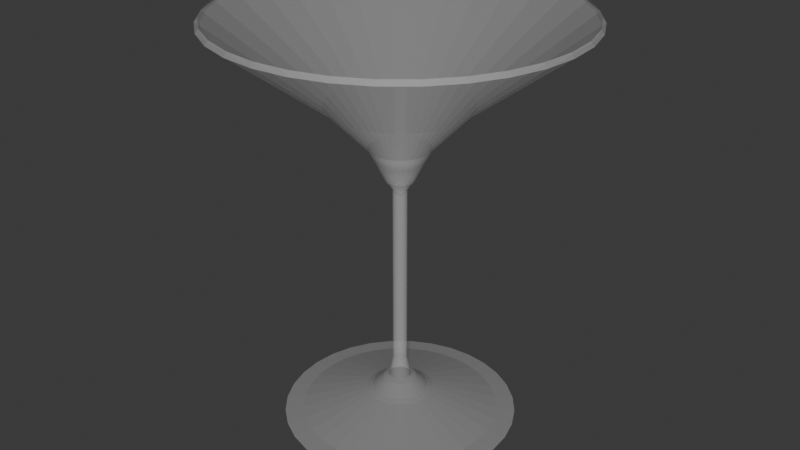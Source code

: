 # Source: martini_glas.blend  (saved by Blender 4.3.34; exported with 4.5.12 LTS)
import bpy
from mathutils import Matrix  # noqa: F401  (used for matrix-valued properties, if any)

bpy.ops.wm.read_factory_settings(use_empty=True)
scene = bpy.context.scene
scene.name = 'Scene'

# ---- materials (node trees are filled in below, after node groups)
mat_material_001 = bpy.data.materials.new('Material.001')

# ---- material node trees
mat_material_001.use_nodes = True; mat_material_001.node_tree.nodes.clear()
_N = mat_material_001.node_tree.nodes; _L = mat_material_001.node_tree.links
n0 = _N.new('ShaderNodeBsdfPrincipled'); n0.name = 'Principled BSDF'; n0.location = (10, 300)
n0.inputs[2].default_value = 0.0
n0.inputs[4].default_value = 0.2417
n1 = _N.new('ShaderNodeOutputMaterial'); n1.name = 'Material Output'; n1.location = (300, 300)
_L.new(n0.outputs[0], n1.inputs[0])
n1.is_active_output = True

# ---- world
world_world = bpy.data.worlds.new('World'); scene.world = world_world
world_world.use_nodes = True; world_world.node_tree.nodes.clear()
_N = world_world.node_tree.nodes; _L = world_world.node_tree.links
n0 = _N.new('ShaderNodeOutputWorld'); n0.name = 'World Output'; n0.location = (300, 300)
n1 = _N.new('ShaderNodeBackground'); n1.name = 'Background'; n1.location = (10, 300)
n1.inputs[0].default_value = (0.05088, 0.05088, 0.05088, 1.0)
_L.new(n1.outputs[0], n0.inputs[0])
n0.is_active_output = True
world_world.color = (0.05088, 0.05088, 0.05088)
world_world.sun_shadow_jitter_overblur = 0.0

# ---- meshes
me_circle = bpy.data.meshes.new('Circle')
me_circle.from_pydata([(-0.0007788, 0.003915, 0.01374), (-9.507e-10, 0.003992, 0.01374), (-0.001528, 0.003688, 0.01374), (-0.002218, 0.003319, 0.01374), (-0.002823, 0.002823, 0.01374), (-0.003319, 0.002218, 0.01374), (-0.003688, 0.001528, 0.01374), (-0.003915, 0.0007788, 0.01374), (-0.003992, -9.492e-10, 0.01374), (-0.003915, -0.0007788, 0.01374), (-0.003688, -0.001528, 0.01374), (-0.003319, -0.002218, 0.01374), (-0.002823, -0.002823, 0.01374), (-0.002218, -0.003319, 0.01374), (-0.001528, -0.003688, 0.01374), (-0.0007788, -0.003915, 0.01374), (9.477e-10, -0.003992, 0.01374), (0.0007788, -0.003915, 0.01374), (0.001528, -0.003688, 0.01374), (0.002218, -0.003319, 0.01374), (0.002823, -0.002823, 0.01374), (0.003319, -0.002218, 0.01374), (0.003688, -0.001528, 0.01374), (0.003915, -0.0007788, 0.01374), (0.003992, 9.492e-10, 0.01374), (0.003915, 0.0007788, 0.01374), (0.003688, 0.001528, 0.01374), (0.003319, 0.002218, 0.01374), (0.002823, 0.002823, 0.01374), (0.002218, 0.003319, 0.01374), (0.001528, 0.003688, 0.01374), (0.0007788, 0.003915, 0.01374), (-0.008305, 0.04175, 0.0), (1.397e-10, 0.04257, 0.0), (-0.01629, 0.03933, 0.0), (-0.02365, 0.0354, 0.0), (-0.0301, 0.0301, 0.0), (-0.0354, 0.02365, 0.0), (-0.03933, 0.01629, 0.0), (-0.04175, 0.008305, 0.0), (-0.04257, 2.962e-10, 0.0), (-0.04175, -0.008305, 0.0), (-0.03933, -0.01629, 0.0), (-0.0354, -0.02365, 0.0), (-0.0301, -0.0301, 0.0), (-0.02365, -0.0354, 0.0), (-0.01629, -0.03933, 0.0), (-0.008305, -0.04175, 0.0), (1.397e-10, -0.04257, 0.0), (0.008305, -0.04175, 0.0), (0.01629, -0.03933, 0.0), (0.02365, -0.0354, 0.0), (0.0301, -0.0301, 0.0), (0.0354, -0.02365, 0.0), (0.03933, -0.01629, 0.0), (0.04175, -0.008305, 0.0), (0.04257, 2.962e-10, 0.0), (0.04175, 0.008305, 0.0), (0.03933, 0.01629, 0.0), (0.0354, 0.02365, 0.0), (0.0301, 0.0301, 0.0), (0.02365, 0.0354, 0.0), (0.01629, 0.03933, 0.0), (0.008305, 0.04175, 0.0), (-0.006979, 0.03509, 0.0009015), (0.0, 0.03577, 0.0009015), (-0.01369, 0.03305, 0.0009015), (-0.01987, 0.02974, 0.0009015), (-0.0253, 0.0253, 0.0009015), (-0.02974, 0.01987, 0.0009015), (-0.03305, 0.01369, 0.0009015), (-0.03509, 0.006979, 0.0009015), (-0.03577, 0.0, 0.0009015), (-0.03509, -0.006979, 0.0009015), (-0.03305, -0.01369, 0.0009015), (-0.02974, -0.01987, 0.0009015), (-0.0253, -0.0253, 0.0009015), (-0.01987, -0.02974, 0.0009015), (-0.01369, -0.03305, 0.0009015), (-0.006979, -0.03509, 0.0009015), (0.0, -0.03577, 0.0009015), (0.006979, -0.03509, 0.0009015), (0.01369, -0.03305, 0.0009015), (0.01987, -0.02974, 0.0009015), (0.0253, -0.0253, 0.0009015), (0.02974, -0.01987, 0.0009015), (0.03305, -0.01369, 0.0009015), (0.03509, -0.006979, 0.0009015), (0.03577, 0.0, 0.0009015), (0.03509, 0.006979, 0.0009015), (0.03305, 0.01369, 0.0009015), (0.02974, 0.01987, 0.0009015), (0.0253, 0.0253, 0.0009015), (0.01987, 0.02974, 0.0009015), (0.01369, 0.03305, 0.0009015), (0.006979, 0.03509, 0.0009015), (-0.002372, 0.01192, 0.008195), (0.0, 0.01216, 0.008195), (-0.004653, 0.01123, 0.008195), (-0.006754, 0.01011, 0.008195), (-0.008597, 0.008597, 0.008195), (-0.01011, 0.006754, 0.008195), (-0.01123, 0.004653, 0.008195), (-0.01192, 0.002372, 0.008195), (-0.01216, 0.0, 0.008195), (-0.01192, -0.002372, 0.008195), (-0.01123, -0.004653, 0.008195), (-0.01011, -0.006754, 0.008195), (-0.008597, -0.008597, 0.008195), (-0.006754, -0.01011, 0.008195), (-0.004653, -0.01123, 0.008195), (-0.002372, -0.01192, 0.008195), (0.0, -0.01216, 0.008195), (0.002372, -0.01192, 0.008195), (0.004653, -0.01123, 0.008195), (0.006754, -0.01011, 0.008195), (0.008597, -0.008597, 0.008195), (0.01011, -0.006754, 0.008195), (0.01123, -0.004653, 0.008195), (0.01192, -0.002372, 0.008195), (0.01216, 0.0, 0.008195), (0.01192, 0.002372, 0.008195), (0.01123, 0.004653, 0.008195), (0.01011, 0.006754, 0.008195), (0.008597, 0.008597, 0.008195), (0.006754, 0.01011, 0.008195), (0.004653, 0.01123, 0.008195), (0.002372, 0.01192, 0.008195), (-0.001948, 0.009791, 0.009288), (-1.954e-10, 0.009983, 0.009288), (-0.00382, 0.009223, 0.009288), (-0.005546, 0.0083, 0.009288), (-0.007059, 0.007059, 0.009288), (-0.0083, 0.005546, 0.009288), (-0.009223, 0.00382, 0.009288), (-0.009791, 0.001948, 0.009288), (-0.009983, -1.954e-10, 0.009288), (-0.009791, -0.001948, 0.009288), (-0.009223, -0.00382, 0.009288), (-0.0083, -0.005546, 0.009288), (-0.007059, -0.007059, 0.009288), (-0.005546, -0.0083, 0.009288), (-0.00382, -0.009223, 0.009288), (-0.001948, -0.009791, 0.009288), (1.954e-10, -0.009983, 0.009288), (0.001948, -0.009791, 0.009288), (0.00382, -0.009223, 0.009288), (0.005546, -0.0083, 0.009288), (0.007059, -0.007059, 0.009288), (0.0083, -0.005546, 0.009288), (0.009223, -0.00382, 0.009288), (0.009791, -0.001948, 0.009288), (0.009983, 1.954e-10, 0.009288), (0.009791, 0.001948, 0.009288), (0.009223, 0.00382, 0.009288), (0.0083, 0.005546, 0.009288), (0.007059, 0.007059, 0.009288), (0.005546, 0.0083, 0.009288), (0.00382, 0.009223, 0.009288), (0.001948, 0.009791, 0.009288), (-0.00157, 0.007891, 0.01109), (-4.709e-10, 0.008046, 0.01109), (-0.003079, 0.007434, 0.01109), (-0.00447, 0.00669, 0.01109), (-0.005689, 0.005689, 0.01109), (-0.00669, 0.00447, 0.01109), (-0.007434, 0.003079, 0.01109), (-0.007891, 0.00157, 0.01109), (-0.008046, -4.709e-10, 0.01109), (-0.007891, -0.00157, 0.01109), (-0.007434, -0.003079, 0.01109), (-0.00669, -0.00447, 0.01109), (-0.005689, -0.005689, 0.01109), (-0.00447, -0.00669, 0.01109), (-0.003079, -0.007434, 0.01109), (-0.00157, -0.007891, 0.01109), (4.709e-10, -0.008046, 0.01109), (0.00157, -0.007891, 0.01109), (0.003079, -0.007434, 0.01109), (0.00447, -0.00669, 0.01109), (0.005689, -0.005689, 0.01109), (0.00669, -0.00447, 0.01109), (0.007434, -0.003079, 0.01109), (0.007891, -0.00157, 0.01109), (0.008046, 4.709e-10, 0.01109), (0.007891, 0.00157, 0.01109), (0.007434, 0.003079, 0.01109), (0.00669, 0.00447, 0.01109), (0.005689, 0.005689, 0.01109), (0.00447, 0.00669, 0.01109), (0.003079, 0.007434, 0.01109), (0.00157, 0.007891, 0.01109), (-0.001165, 0.005857, 0.01291), (-8.902e-10, 0.005972, 0.01291), (-0.002285, 0.005517, 0.01291), (-0.003318, 0.004965, 0.01291), (-0.004223, 0.004223, 0.01291), (-0.004965, 0.003318, 0.01291), (-0.005517, 0.002285, 0.01291), (-0.005857, 0.001165, 0.01291), (-0.005972, -8.902e-10, 0.01291), (-0.005857, -0.001165, 0.01291), (-0.005517, -0.002285, 0.01291), (-0.004965, -0.003318, 0.01291), (-0.004223, -0.004223, 0.01291), (-0.003318, -0.004965, 0.01291), (-0.002285, -0.005517, 0.01291), (-0.001165, -0.005857, 0.01291), (8.902e-10, -0.005972, 0.01291), (0.001165, -0.005857, 0.01291), (0.002285, -0.005517, 0.01291), (0.003318, -0.004965, 0.01291), (0.004223, -0.004223, 0.01291), (0.004965, -0.003318, 0.01291), (0.005517, -0.002285, 0.01291), (0.005857, -0.001165, 0.01291), (0.005972, 8.902e-10, 0.01291), (0.005857, 0.001165, 0.01291), (0.005517, 0.002285, 0.01291), (0.004965, 0.003318, 0.01291), (0.004223, 0.004223, 0.01291), (0.003318, 0.004965, 0.01291), (0.002285, 0.005517, 0.01291), (0.001165, 0.005857, 0.01291), (-0.0004998, 0.002513, 0.02103), (-6.508e-10, 0.002562, 0.02103), (-0.0009805, 0.002367, 0.02103), (-0.001423, 0.00213, 0.02103), (-0.001812, 0.001812, 0.02103), (-0.00213, 0.001423, 0.02103), (-0.002367, 0.0009805, 0.02103), (-0.002513, 0.0004998, 0.02103), (-0.002562, -6.092e-10, 0.02103), (-0.002513, -0.0004998, 0.02103), (-0.002367, -0.0009805, 0.02103), (-0.00213, -0.001423, 0.02103), (-0.001812, -0.001812, 0.02103), (-0.001423, -0.00213, 0.02103), (-0.0009805, -0.002367, 0.02103), (-0.0004998, -0.002513, 0.02103), (5.677e-10, -0.002562, 0.02103), (0.0004998, -0.002513, 0.02103), (0.0009805, -0.002367, 0.02103), (0.001423, -0.00213, 0.02103), (0.001812, -0.001812, 0.02103), (0.00213, -0.001423, 0.02103), (0.002367, -0.0009805, 0.02103), (0.002513, -0.0004998, 0.02103), (0.002562, 6.092e-10, 0.02103), (0.002513, 0.0004998, 0.02103), (0.002367, 0.0009805, 0.02103), (0.00213, 0.001423, 0.02103), (0.001812, 0.001812, 0.02103), (0.001423, 0.00213, 0.02103), (0.0009805, 0.002367, 0.02103), (0.0004998, 0.002513, 0.02103), (-0.0004998, 0.002513, 0.0505), (-1.236e-09, 0.002562, 0.0505), (-0.0009805, 0.002367, 0.0505), (-0.001423, 0.00213, 0.0505), (-0.001812, 0.001812, 0.0505), (-0.00213, 0.001423, 0.0505), (-0.002367, 0.0009805, 0.0505), (-0.002513, 0.0004998, 0.0505), (-0.002562, -6.092e-10, 0.0505), (-0.002513, -0.0004998, 0.0505), (-0.002367, -0.0009805, 0.0505), (-0.00213, -0.001423, 0.0505), (-0.001812, -0.001812, 0.0505), (-0.001423, -0.00213, 0.0505), (-0.0009805, -0.002367, 0.0505), (-0.0004998, -0.002513, 0.0505), (-1.755e-11, -0.002562, 0.0505), (0.0004998, -0.002513, 0.0505), (0.0009805, -0.002367, 0.0505), (0.001423, -0.00213, 0.0505), (0.001812, -0.001812, 0.0505), (0.00213, -0.001423, 0.0505), (0.002367, -0.0009805, 0.0505), (0.002513, -0.0004998, 0.0505), (0.002562, 6.092e-10, 0.0505), (0.002513, 0.0004998, 0.0505), (0.002367, 0.0009805, 0.0505), (0.00213, 0.001423, 0.0505), (0.001812, 0.001812, 0.0505), (0.001423, 0.00213, 0.0505), (0.0009805, 0.002367, 0.0505), (0.0004998, 0.002513, 0.0505), (-0.0004998, 0.002513, 0.06925), (-4.661e-09, 0.002562, 0.06925), (-0.0009805, 0.002367, 0.06925), (-0.001423, 0.00213, 0.06925), (-0.001812, 0.001812, 0.06925), (-0.00213, 0.001423, 0.06925), (-0.002367, 0.0009805, 0.06925), (-0.002513, 0.0004998, 0.06925), (-0.002562, -6.092e-10, 0.06925), (-0.002513, -0.0004998, 0.06925), (-0.002367, -0.0009805, 0.06925), (-0.00213, -0.001423, 0.06925), (-0.001812, -0.001812, 0.06925), (-0.001423, -0.00213, 0.06925), (-0.0009805, -0.002367, 0.06925), (-0.0004998, -0.002513, 0.06925), (-3.442e-09, -0.002562, 0.06925), (0.0004998, -0.002513, 0.06925), (0.0009805, -0.002367, 0.06925), (0.001423, -0.00213, 0.06925), (0.001812, -0.001812, 0.06925), (0.00213, -0.001423, 0.06925), (0.002367, -0.0009805, 0.06925), (0.002513, -0.0004998, 0.06925), (0.002562, 6.092e-10, 0.06925), (0.002513, 0.0004998, 0.06925), (0.002367, 0.0009805, 0.06925), (0.00213, 0.001423, 0.06925), (0.001812, 0.001812, 0.06925), (0.001423, 0.00213, 0.06925), (0.0009805, 0.002367, 0.06925), (0.0004998, 0.002513, 0.06925), (-0.01223, 0.06149, 0.1497), (-1.192e-08, 0.06269, 0.1497), (-0.02399, 0.05792, 0.1497), (-0.03483, 0.05213, 0.1497), (-0.04433, 0.04433, 0.1497), (-0.05213, 0.03483, 0.1497), (-0.05792, 0.02399, 0.1497), (-0.06149, 0.01223, 0.1497), (-0.06269, -1.454e-08, 0.1497), (-0.06149, -0.01223, 0.1497), (-0.05792, -0.02399, 0.1497), (-0.05213, -0.03483, 0.1497), (-0.04433, -0.04433, 0.1497), (-0.03483, -0.05213, 0.1497), (-0.02399, -0.05792, 0.1497), (-0.01223, -0.06149, 0.1497), (1.79e-08, -0.06269, 0.1497), (0.01223, -0.06149, 0.1497), (0.02399, -0.05792, 0.1497), (0.03483, -0.05213, 0.1497), (0.04433, -0.04433, 0.1497), (0.05213, -0.03483, 0.1497), (0.05792, -0.02399, 0.1497), (0.06149, -0.01223, 0.1497), (0.06269, 1.527e-08, 0.1497), (0.06149, 0.01223, 0.1497), (0.05792, 0.02399, 0.1497), (0.05213, 0.03483, 0.1497), (0.04433, 0.04433, 0.1497), (0.03483, 0.05213, 0.1497), (0.02399, 0.05792, 0.1497), (0.01223, 0.06149, 0.1497), (0.0004998, 0.002513, 0.08949), (0.0009805, 0.002367, 0.08949), (0.001423, 0.00213, 0.08949), (0.001812, 0.001812, 0.08949), (0.00213, 0.001423, 0.08949), (0.002367, 0.0009805, 0.08949), (0.002513, 0.0004998, 0.08949), (0.002562, 6.092e-10, 0.08949), (0.002513, -0.0004998, 0.08949), (0.002367, -0.0009805, 0.08949), (0.00213, -0.001423, 0.08949), (0.001812, -0.001812, 0.08949), (0.001423, -0.00213, 0.08949), (0.0009805, -0.002367, 0.08949), (0.0004998, -0.002513, 0.08949), (-3.442e-09, -0.002562, 0.08949), (-0.0004998, -0.002513, 0.08949), (-0.0009805, -0.002367, 0.08949), (-0.001423, -0.00213, 0.08949), (-0.001812, -0.001812, 0.08949), (-0.00213, -0.001423, 0.08949), (-0.002367, -0.0009805, 0.08949), (-0.002513, -0.0004998, 0.08949), (-0.002562, -6.092e-10, 0.08949), (-0.002513, 0.0004998, 0.08949), (-0.002367, 0.0009805, 0.08949), (-0.00213, 0.001423, 0.08949), (-0.001812, 0.001812, 0.08949), (-0.001423, 0.00213, 0.08949), (-0.0009805, 0.002367, 0.08949), (-4.661e-09, 0.002562, 0.08949), (-0.0004998, 0.002513, 0.08949), (-0.0009897, 0.004975, 0.09191), (-1.661e-08, 0.005073, 0.09191), (-0.001941, 0.004687, 0.09191), (-0.002818, 0.004218, 0.09191), (-0.003587, 0.003587, 0.09191), (-0.004218, 0.002818, 0.09191), (-0.004687, 0.001941, 0.09191), (-0.004975, 0.0009897, 0.09191), (-0.005073, -3.604e-10, 0.09191), (-0.004975, -0.0009897, 0.09191), (-0.004687, -0.001941, 0.09191), (-0.004218, -0.002818, 0.09191), (-0.003587, -0.003587, 0.09191), (-0.002818, -0.004218, 0.09191), (-0.001941, -0.004687, 0.09191), (-0.0009897, -0.004975, 0.09191), (-1.551e-08, -0.005073, 0.09191), (0.0009897, -0.004975, 0.09191), (0.001941, -0.004687, 0.09191), (0.002818, -0.004218, 0.09191), (0.003587, -0.003587, 0.09191), (0.004218, -0.002818, 0.09191), (0.004687, -0.001941, 0.09191), (0.004975, -0.0009897, 0.09191), (0.005073, 7.108e-10, 0.09191), (0.004975, 0.0009897, 0.09191), (0.004687, 0.001941, 0.09191), (0.004218, 0.002818, 0.09191), (0.003587, 0.003587, 0.09191), (0.002818, 0.004218, 0.09191), (0.001941, 0.004687, 0.09191), (0.0009897, 0.004975, 0.09191), (-0.002121, 0.01066, 0.1036), (-8.753e-09, 0.01087, 0.1036), (-0.00416, 0.01004, 0.1036), (-0.00604, 0.009039, 0.1036), (-0.007687, 0.007687, 0.1036), (-0.009039, 0.00604, 0.1036), (-0.01004, 0.00416, 0.1036), (-0.01066, 0.002121, 0.1036), (-0.01087, -1.978e-09, 0.1036), (-0.01066, -0.002121, 0.1036), (-0.01004, -0.00416, 0.1036), (-0.009039, -0.00604, 0.1036), (-0.007687, -0.007687, 0.1036), (-0.00604, -0.009039, 0.1036), (-0.00416, -0.01004, 0.1036), (-0.002121, -0.01066, 0.1036), (-4.661e-09, -0.01087, 0.1036), (0.002121, -0.01066, 0.1036), (0.00416, -0.01004, 0.1036), (0.00604, -0.009039, 0.1036), (0.007687, -0.007687, 0.1036), (0.009039, -0.00604, 0.1036), (0.01004, -0.00416, 0.1036), (0.01066, -0.002121, 0.1036), (0.01087, 2.149e-09, 0.1036), (0.01066, 0.002121, 0.1036), (0.01004, 0.00416, 0.1036), (0.009039, 0.00604, 0.1036), (0.007687, 0.007687, 0.1036), (0.00604, 0.009039, 0.1036), (0.00416, 0.01004, 0.1036), (0.002121, 0.01066, 0.1036), (-0.004947, 0.02487, 0.1189), (-6.263e-09, 0.02536, 0.1189), (-0.009704, 0.02343, 0.1189), (-0.01409, 0.02108, 0.1189), (-0.01793, 0.01793, 0.1189), (-0.02108, 0.01409, 0.1189), (-0.02343, 0.009704, 0.1189), (-0.02487, 0.004947, 0.1189), (-0.02536, -5.042e-09, 0.1189), (-0.02487, -0.004947, 0.1189), (-0.02343, -0.009704, 0.1189), (-0.02108, -0.01409, 0.1189), (-0.01793, -0.01793, 0.1189), (-0.01409, -0.02108, 0.1189), (-0.009704, -0.02343, 0.1189), (-0.004947, -0.02487, 0.1189), (4.617e-09, -0.02536, 0.1189), (0.004947, -0.02487, 0.1189), (0.009704, -0.02343, 0.1189), (0.01409, -0.02108, 0.1189), (0.01793, -0.01793, 0.1189), (0.02108, -0.01409, 0.1189), (0.02343, -0.009704, 0.1189), (0.02487, -0.004947, 0.1189), (0.02536, 5.836e-09, 0.1189), (0.02487, 0.004947, 0.1189), (0.02343, 0.009704, 0.1189), (0.02108, 0.01409, 0.1189), (0.01793, 0.01793, 0.1189), (0.01409, 0.02108, 0.1189), (0.009704, 0.02343, 0.1189), (0.004947, 0.02487, 0.1189), (-0.01246, 0.06265, 0.1481), (-1.169e-08, 0.06388, 0.1481), (-0.02444, 0.05901, 0.1481), (-0.03549, 0.05311, 0.1481), (-0.04517, 0.04517, 0.1481), (-0.05311, 0.03549, 0.1481), (-0.05901, 0.02444, 0.1481), (-0.06265, 0.01246, 0.1481), (-0.06388, -1.406e-08, 0.1481), (-0.06265, -0.01246, 0.1481), (-0.05901, -0.02444, 0.1481), (-0.05311, -0.03549, 0.1481), (-0.04517, -0.04517, 0.1481), (-0.03549, -0.05311, 0.1481), (-0.02444, -0.05901, 0.1481), (-0.01246, -0.06265, 0.1481), (1.751e-08, -0.06388, 0.1481), (0.01246, -0.06265, 0.1481), (0.02444, -0.05901, 0.1481), (0.03549, -0.05311, 0.1481), (0.04517, -0.04517, 0.1481), (0.05311, -0.03549, 0.1481), (0.05901, -0.02444, 0.1481), (0.06265, -0.01246, 0.1481), (0.06388, 1.487e-08, 0.1481), (0.06265, 0.01246, 0.1481), (0.05901, 0.02444, 0.1481), (0.05311, 0.03549, 0.1481), (0.04517, 0.04517, 0.1481), (0.03549, 0.05311, 0.1481), (0.02444, 0.05901, 0.1481), (0.01246, 0.06265, 0.1481), (-0.0005848, 0.00294, 0.08924), (-1.589e-08, 0.002997, 0.08924), (-0.001147, 0.002769, 0.08924), (-0.001665, 0.002492, 0.08924), (-0.002119, 0.002119, 0.08924), (-0.002492, 0.001665, 0.08924), (-0.002769, 0.001147, 0.08924), (-0.00294, 0.0005847, 0.08924), (-0.002997, -8.01e-10, 0.08924), (-0.00294, -0.0005847, 0.08924), (-0.002769, -0.001147, 0.08924), (-0.002492, -0.001665, 0.08924), (-0.002119, -0.002119, 0.08924), (-0.001665, -0.002492, 0.08924), (-0.001147, -0.002769, 0.08924), (-0.0005848, -0.00294, 0.08924), (-1.41e-08, -0.002997, 0.08924), (0.0005847, -0.00294, 0.08924), (0.001147, -0.002769, 0.08924), (0.001665, -0.002492, 0.08924), (0.002119, -0.002119, 0.08924), (0.002492, -0.001665, 0.08924), (0.002769, -0.001147, 0.08924), (0.00294, -0.0005847, 0.08924), (0.002997, 8.144e-10, 0.08924), (0.00294, 0.0005847, 0.08924), (0.002769, 0.001147, 0.08924), (0.002492, 0.001665, 0.08924), (0.002119, 0.002119, 0.08924), (0.001665, 0.002492, 0.08924), (0.001147, 0.002769, 0.08924), (0.0005847, 0.00294, 0.08924)], [], [(27, 28, 252, 251), (64, 65, 33, 32), (66, 64, 32, 34), (67, 66, 34, 35), (68, 67, 35, 36), (69, 68, 36, 37), (70, 69, 37, 38), (71, 70, 38, 39), (72, 71, 39, 40), (73, 72, 40, 41), (74, 73, 41, 42), (75, 74, 42, 43), (76, 75, 43, 44), (77, 76, 44, 45), (78, 77, 45, 46), (79, 78, 46, 47), (80, 79, 47, 48), (81, 80, 48, 49), (82, 81, 49, 50), (83, 82, 50, 51), (84, 83, 51, 52), (85, 84, 52, 53), (86, 85, 53, 54), (87, 86, 54, 55), (88, 87, 55, 56), (89, 88, 56, 57), (90, 89, 57, 58), (91, 90, 58, 59), (92, 91, 59, 60), (93, 92, 60, 61), (94, 93, 61, 62), (95, 94, 62, 63), (65, 95, 63, 33), (96, 97, 65, 64), (98, 96, 64, 66), (99, 98, 66, 67), (100, 99, 67, 68), (101, 100, 68, 69), (102, 101, 69, 70), (103, 102, 70, 71), (104, 103, 71, 72), (105, 104, 72, 73), (106, 105, 73, 74), (107, 106, 74, 75), (108, 107, 75, 76), (109, 108, 76, 77), (110, 109, 77, 78), (111, 110, 78, 79), (112, 111, 79, 80), (113, 112, 80, 81), (114, 113, 81, 82), (115, 114, 82, 83), (116, 115, 83, 84), (117, 116, 84, 85), (118, 117, 85, 86), (119, 118, 86, 87), (120, 119, 87, 88), (121, 120, 88, 89), (122, 121, 89, 90), (123, 122, 90, 91), (124, 123, 91, 92), (125, 124, 92, 93), (126, 125, 93, 94), (127, 126, 94, 95), (97, 127, 95, 65), (128, 129, 97, 96), (130, 128, 96, 98), (131, 130, 98, 99), (132, 131, 99, 100), (133, 132, 100, 101), (134, 133, 101, 102), (135, 134, 102, 103), (136, 135, 103, 104), (137, 136, 104, 105), (138, 137, 105, 106), (139, 138, 106, 107), (140, 139, 107, 108), (141, 140, 108, 109), (142, 141, 109, 110), (143, 142, 110, 111), (144, 143, 111, 112), (145, 144, 112, 113), (146, 145, 113, 114), (147, 146, 114, 115), (148, 147, 115, 116), (149, 148, 116, 117), (150, 149, 117, 118), (151, 150, 118, 119), (152, 151, 119, 120), (153, 152, 120, 121), (154, 153, 121, 122), (155, 154, 122, 123), (156, 155, 123, 124), (157, 156, 124, 125), (158, 157, 125, 126), (159, 158, 126, 127), (129, 159, 127, 97), (160, 161, 129, 128), (162, 160, 128, 130), (163, 162, 130, 131), (164, 163, 131, 132), (165, 164, 132, 133), (166, 165, 133, 134), (167, 166, 134, 135), (168, 167, 135, 136), (169, 168, 136, 137), (170, 169, 137, 138), (171, 170, 138, 139), (172, 171, 139, 140), (173, 172, 140, 141), (174, 173, 141, 142), (175, 174, 142, 143), (176, 175, 143, 144), (177, 176, 144, 145), (178, 177, 145, 146), (179, 178, 146, 147), (180, 179, 147, 148), (181, 180, 148, 149), (182, 181, 149, 150), (183, 182, 150, 151), (184, 183, 151, 152), (185, 184, 152, 153), (186, 185, 153, 154), (187, 186, 154, 155), (188, 187, 155, 156), (189, 188, 156, 157), (190, 189, 157, 158), (191, 190, 158, 159), (161, 191, 159, 129), (192, 193, 161, 160), (194, 192, 160, 162), (195, 194, 162, 163), (196, 195, 163, 164), (197, 196, 164, 165), (198, 197, 165, 166), (199, 198, 166, 167), (200, 199, 167, 168), (201, 200, 168, 169), (202, 201, 169, 170), (203, 202, 170, 171), (204, 203, 171, 172), (205, 204, 172, 173), (206, 205, 173, 174), (207, 206, 174, 175), (208, 207, 175, 176), (209, 208, 176, 177), (210, 209, 177, 178), (211, 210, 178, 179), (212, 211, 179, 180), (213, 212, 180, 181), (214, 213, 181, 182), (215, 214, 182, 183), (216, 215, 183, 184), (217, 216, 184, 185), (218, 217, 185, 186), (219, 218, 186, 187), (220, 219, 187, 188), (221, 220, 188, 189), (222, 221, 189, 190), (223, 222, 190, 191), (193, 223, 191, 161), (0, 1, 193, 192), (2, 0, 192, 194), (3, 2, 194, 195), (4, 3, 195, 196), (5, 4, 196, 197), (6, 5, 197, 198), (7, 6, 198, 199), (8, 7, 199, 200), (9, 8, 200, 201), (10, 9, 201, 202), (11, 10, 202, 203), (12, 11, 203, 204), (13, 12, 204, 205), (14, 13, 205, 206), (15, 14, 206, 207), (16, 15, 207, 208), (17, 16, 208, 209), (18, 17, 209, 210), (19, 18, 210, 211), (20, 19, 211, 212), (21, 20, 212, 213), (22, 21, 213, 214), (23, 22, 214, 215), (24, 23, 215, 216), (25, 24, 216, 217), (26, 25, 217, 218), (27, 26, 218, 219), (28, 27, 219, 220), (29, 28, 220, 221), (30, 29, 221, 222), (31, 30, 222, 223), (1, 31, 223, 193), (254, 255, 287, 286), (14, 15, 239, 238), (0, 2, 226, 224), (28, 29, 253, 252), (15, 16, 240, 239), (2, 3, 227, 226), (29, 30, 254, 253), (16, 17, 241, 240), (3, 4, 228, 227), (30, 31, 255, 254), (17, 18, 242, 241), (4, 5, 229, 228), (31, 1, 225, 255), (18, 19, 243, 242), (5, 6, 230, 229), (19, 20, 244, 243), (6, 7, 231, 230), (20, 21, 245, 244), (7, 8, 232, 231), (21, 22, 246, 245), (8, 9, 233, 232), (22, 23, 247, 246), (9, 10, 234, 233), (23, 24, 248, 247), (10, 11, 235, 234), (24, 25, 249, 248), (11, 12, 236, 235), (25, 26, 250, 249), (12, 13, 237, 236), (26, 27, 251, 250), (13, 14, 238, 237), (1, 0, 224, 225), (276, 277, 309, 308), (241, 242, 274, 273), (228, 229, 261, 260), (255, 225, 257, 287), (242, 243, 275, 274), (229, 230, 262, 261), (243, 244, 276, 275), (230, 231, 263, 262), (244, 245, 277, 276), (231, 232, 264, 263), (245, 246, 278, 277), (232, 233, 265, 264), (246, 247, 279, 278), (233, 234, 266, 265), (247, 248, 280, 279), (234, 235, 267, 266), (248, 249, 281, 280), (235, 236, 268, 267), (249, 250, 282, 281), (236, 237, 269, 268), (250, 251, 283, 282), (237, 238, 270, 269), (225, 224, 256, 257), (251, 252, 284, 283), (238, 239, 271, 270), (224, 226, 258, 256), (252, 253, 285, 284), (239, 240, 272, 271), (226, 227, 259, 258), (253, 254, 286, 285), (240, 241, 273, 272), (227, 228, 260, 259), (309, 310, 361, 362), (263, 264, 296, 295), (277, 278, 310, 309), (264, 265, 297, 296), (278, 279, 311, 310), (265, 266, 298, 297), (279, 280, 312, 311), (266, 267, 299, 298), (280, 281, 313, 312), (267, 268, 300, 299), (281, 282, 314, 313), (268, 269, 301, 300), (282, 283, 315, 314), (269, 270, 302, 301), (257, 256, 288, 289), (283, 284, 316, 315), (270, 271, 303, 302), (256, 258, 290, 288), (284, 285, 317, 316), (271, 272, 304, 303), (258, 259, 291, 290), (285, 286, 318, 317), (272, 273, 305, 304), (259, 260, 292, 291), (286, 287, 319, 318), (273, 274, 306, 305), (260, 261, 293, 292), (287, 257, 289, 319), (274, 275, 307, 306), (261, 262, 294, 293), (275, 276, 308, 307), (262, 263, 295, 294), (295, 296, 375, 376), (308, 309, 362, 363), (294, 295, 376, 377), (307, 308, 363, 364), (293, 294, 377, 378), (306, 307, 364, 365), (319, 289, 382, 352), (292, 293, 378, 379), (305, 306, 365, 366), (318, 319, 352, 353), (291, 292, 379, 380), (304, 305, 366, 367), (317, 318, 353, 354), (290, 291, 380, 381), (303, 304, 367, 368), (316, 317, 354, 355), (288, 290, 381, 383), (302, 303, 368, 369), (315, 316, 355, 356), (289, 288, 383, 382), (301, 302, 369, 370), (314, 315, 356, 357), (300, 301, 370, 371), (313, 314, 357, 358), (299, 300, 371, 372), (312, 313, 358, 359), (298, 299, 372, 373), (311, 312, 359, 360), (297, 298, 373, 374), (310, 311, 360, 361), (296, 297, 374, 375), (330, 329, 489, 490), (343, 342, 502, 503), (329, 328, 488, 489), (342, 341, 501, 502), (328, 327, 487, 488), (341, 340, 500, 501), (327, 326, 486, 487), (340, 339, 499, 500), (326, 325, 485, 486), (339, 338, 498, 499), (321, 351, 511, 481), (325, 324, 484, 485), (338, 337, 497, 498), (351, 350, 510, 511), (324, 323, 483, 484), (337, 336, 496, 497), (350, 349, 509, 510), (323, 322, 482, 483), (336, 335, 495, 496), (349, 348, 508, 509), (322, 320, 480, 482), (335, 334, 494, 495), (348, 347, 507, 508), (320, 321, 481, 480), (334, 333, 493, 494), (347, 346, 506, 507), (333, 332, 492, 493), (346, 345, 505, 506), (332, 331, 491, 492), (345, 344, 504, 505), (331, 330, 490, 491), (344, 343, 503, 504), (410, 411, 443, 442), (426, 427, 459, 458), (397, 398, 430, 429), (385, 384, 416, 417), (411, 412, 444, 443), (398, 399, 431, 430), (384, 386, 418, 416), (412, 413, 445, 444), (399, 400, 432, 431), (386, 387, 419, 418), (413, 414, 446, 445), (400, 401, 433, 432), (387, 388, 420, 419), (414, 415, 447, 446), (401, 402, 434, 433), (388, 389, 421, 420), (415, 385, 417, 447), (402, 403, 435, 434), (389, 390, 422, 421), (403, 404, 436, 435), (390, 391, 423, 422), (404, 405, 437, 436), (391, 392, 424, 423), (405, 406, 438, 437), (392, 393, 425, 424), (406, 407, 439, 438), (393, 394, 426, 425), (407, 408, 440, 439), (394, 395, 427, 426), (408, 409, 441, 440), (395, 396, 428, 427), (409, 410, 442, 441), (396, 397, 429, 428), (461, 462, 494, 493), (440, 441, 473, 472), (427, 428, 460, 459), (441, 442, 474, 473), (428, 429, 461, 460), (442, 443, 475, 474), (429, 430, 462, 461), (417, 416, 448, 449), (443, 444, 476, 475), (430, 431, 463, 462), (416, 418, 450, 448), (444, 445, 477, 476), (431, 432, 464, 463), (418, 419, 451, 450), (445, 446, 478, 477), (432, 433, 465, 464), (419, 420, 452, 451), (446, 447, 479, 478), (433, 434, 466, 465), (420, 421, 453, 452), (447, 417, 449, 479), (434, 435, 467, 466), (421, 422, 454, 453), (435, 436, 468, 467), (422, 423, 455, 454), (436, 437, 469, 468), (423, 424, 456, 455), (437, 438, 470, 469), (424, 425, 457, 456), (438, 439, 471, 470), (425, 426, 458, 457), (439, 440, 472, 471), (514, 512, 513, 543, 542, 541, 540, 539, 538, 537, 536, 535, 534, 533, 532, 531, 530, 529, 528, 527, 526, 525, 524, 523, 522, 521, 520, 519, 518, 517, 516, 515), (449, 448, 480, 481), (475, 476, 508, 507), (462, 463, 495, 494), (448, 450, 482, 480), (476, 477, 509, 508), (463, 464, 496, 495), (450, 451, 483, 482), (477, 478, 510, 509), (464, 465, 497, 496), (451, 452, 484, 483), (478, 479, 511, 510), (465, 466, 498, 497), (452, 453, 485, 484), (479, 449, 481, 511), (466, 467, 499, 498), (453, 454, 486, 485), (467, 468, 500, 499), (454, 455, 487, 486), (468, 469, 501, 500), (455, 456, 488, 487), (469, 470, 502, 501), (456, 457, 489, 488), (470, 471, 503, 502), (457, 458, 490, 489), (471, 472, 504, 503), (458, 459, 491, 490), (472, 473, 505, 504), (459, 460, 492, 491), (473, 474, 506, 505), (460, 461, 493, 492), (474, 475, 507, 506), (513, 512, 384, 385), (512, 514, 386, 384), (514, 515, 387, 386), (515, 516, 388, 387), (516, 517, 389, 388), (517, 518, 390, 389), (518, 519, 391, 390), (519, 520, 392, 391), (520, 521, 393, 392), (521, 522, 394, 393), (522, 523, 395, 394), (523, 524, 396, 395), (524, 525, 397, 396), (525, 526, 398, 397), (526, 527, 399, 398), (527, 528, 400, 399), (528, 529, 401, 400), (529, 530, 402, 401), (530, 531, 403, 402), (531, 532, 404, 403), (532, 533, 405, 404), (533, 534, 406, 405), (534, 535, 407, 406), (535, 536, 408, 407), (536, 537, 409, 408), (537, 538, 410, 409), (538, 539, 411, 410), (539, 540, 412, 411), (540, 541, 413, 412), (541, 542, 414, 413), (542, 543, 415, 414), (543, 513, 385, 415)])
_uv = me_circle.uv_layers.new(name='UVMap')
_uv.uv.foreach_set('vector', [0.8897, 0.09733, 0.8873, 0.09527, 0.9073, 0.08115, 0.9088, 0.08248, 0.7445, 0.06753, 0.7469, 0.09409, 0.7225, 0.09355, 0.7196, 0.06195, 0.5948, 0.7173, 0.6124, 0.697, 0.6291, 0.7147, 0.6082, 0.7389, 0.5741, 0.7333, 0.5948, 0.7173, 0.6082, 0.7389, 0.5836, 0.7579, 0.5511, 0.7443, 0.5741, 0.7333, 0.5836, 0.7579, 0.5563, 0.771, 0.5268, 0.75, 0.5511, 0.7443, 0.5563, 0.771, 0.5273, 0.7777, 0.5019, 0.75, 0.5268, 0.75, 0.5273, 0.7777, 0.4977, 0.7777, 0.4775, 0.7443, 0.5019, 0.75, 0.4977, 0.7777, 0.4687, 0.771, 0.4546, 0.7333, 0.4775, 0.7443, 0.4687, 0.771, 0.4413, 0.7579, 0.4339, 0.7173, 0.4546, 0.7333, 0.4413, 0.7579, 0.4167, 0.7389, 0.4163, 0.697, 0.4339, 0.7173, 0.4167, 0.7389, 0.3958, 0.7147, 0.4025, 0.6731, 0.4163, 0.697, 0.3958, 0.7147, 0.3794, 0.6862, 0.393, 0.6465, 0.4025, 0.6731, 0.3794, 0.6862, 0.3681, 0.6546, 0.3881, 0.6183, 0.393, 0.6465, 0.3681, 0.6546, 0.3623, 0.621, 0.3881, 0.5895, 0.3881, 0.6183, 0.3623, 0.621, 0.3623, 0.5868, 0.393, 0.5613, 0.3881, 0.5895, 0.3623, 0.5868, 0.3681, 0.5532, 0.4025, 0.5347, 0.393, 0.5613, 0.3681, 0.5532, 0.3794, 0.5216, 0.4163, 0.5108, 0.4025, 0.5347, 0.3794, 0.5216, 0.3958, 0.4931, 0.4339, 0.4904, 0.4163, 0.5108, 0.3958, 0.4931, 0.4167, 0.4689, 0.4546, 0.4745, 0.4339, 0.4904, 0.4167, 0.4689, 0.4413, 0.4499, 0.4775, 0.4634, 0.4546, 0.4745, 0.4413, 0.4499, 0.4687, 0.4368, 0.5019, 0.4578, 0.4775, 0.4634, 0.4687, 0.4368, 0.4977, 0.4301, 0.5268, 0.4578, 0.5019, 0.4578, 0.4977, 0.4301, 0.5273, 0.4301, 0.5511, 0.4634, 0.5268, 0.4578, 0.5273, 0.4301, 0.5563, 0.4368, 0.5741, 0.4745, 0.5511, 0.4634, 0.5563, 0.4368, 0.5836, 0.4499, 0.5948, 0.4904, 0.5741, 0.4745, 0.5836, 0.4499, 0.6082, 0.4689, 0.6124, 0.5108, 0.5948, 0.4904, 0.6082, 0.4689, 0.6291, 0.4931, 0.8188, 0.2123, 0.8412, 0.2267, 0.8347, 0.2513, 0.808, 0.2343, 0.798, 0.1938, 0.8188, 0.2123, 0.808, 0.2343, 0.7833, 0.2123, 0.7799, 0.1719, 0.798, 0.1938, 0.7833, 0.2123, 0.7617, 0.1861, 0.7649, 0.1473, 0.7799, 0.1719, 0.7617, 0.1861, 0.7439, 0.1568, 0.7538, 0.121, 0.7649, 0.1473, 0.7439, 0.1568, 0.7307, 0.1256, 0.7469, 0.09409, 0.7538, 0.121, 0.7307, 0.1256, 0.7225, 0.09355, 0.8409, 0.08092, 0.8417, 0.08994, 0.7469, 0.09409, 0.7445, 0.06753, 0.8416, 0.07237, 0.8409, 0.08092, 0.7445, 0.06753, 0.7468, 0.04237, 0.8439, 0.06462, 0.8416, 0.07237, 0.7468, 0.04237, 0.7535, 0.01957, 0.8477, 0.05796, 0.8439, 0.06462, 0.7535, 0.01957, 0.7645, 4.492e-08, 0.5336, 0.6535, 0.5419, 0.6516, 0.5511, 0.7443, 0.5268, 0.75, 0.5252, 0.6535, 0.5336, 0.6535, 0.5268, 0.75, 0.5019, 0.75, 0.5169, 0.6516, 0.5252, 0.6535, 0.5019, 0.75, 0.4775, 0.7443, 0.5091, 0.6479, 0.5169, 0.6516, 0.4775, 0.7443, 0.4546, 0.7333, 0.5021, 0.6425, 0.5091, 0.6479, 0.4546, 0.7333, 0.4339, 0.7173, 0.4961, 0.6355, 0.5021, 0.6425, 0.4339, 0.7173, 0.4163, 0.697, 0.4914, 0.6274, 0.4961, 0.6355, 0.4163, 0.697, 0.4025, 0.6731, 0.4882, 0.6184, 0.4914, 0.6274, 0.4025, 0.6731, 0.393, 0.6465, 0.4865, 0.6088, 0.4882, 0.6184, 0.393, 0.6465, 0.3881, 0.6183, 0.4865, 0.599, 0.4865, 0.6088, 0.3881, 0.6183, 0.3881, 0.5895, 0.4882, 0.5894, 0.4865, 0.599, 0.3881, 0.5895, 0.393, 0.5613, 0.4914, 0.5804, 0.4882, 0.5894, 0.393, 0.5613, 0.4025, 0.5347, 0.4961, 0.5722, 0.4914, 0.5804, 0.4025, 0.5347, 0.4163, 0.5108, 0.5021, 0.5653, 0.4961, 0.5722, 0.4163, 0.5108, 0.4339, 0.4904, 0.5091, 0.5599, 0.5021, 0.5653, 0.4339, 0.4904, 0.4546, 0.4745, 0.5169, 0.5562, 0.5091, 0.5599, 0.4546, 0.4745, 0.4775, 0.4634, 0.5252, 0.5543, 0.5169, 0.5562, 0.4775, 0.4634, 0.5019, 0.4578, 0.5336, 0.5543, 0.5252, 0.5543, 0.5019, 0.4578, 0.5268, 0.4578, 0.5419, 0.5562, 0.5336, 0.5543, 0.5268, 0.4578, 0.5511, 0.4634, 0.8896, 0.1398, 0.8972, 0.1395, 0.9104, 0.2401, 0.888, 0.2408, 0.8817, 0.1383, 0.8896, 0.1398, 0.888, 0.2408, 0.8646, 0.2363, 0.8737, 0.135, 0.8817, 0.1383, 0.8646, 0.2363, 0.8412, 0.2267, 0.8661, 0.1301, 0.8737, 0.135, 0.8412, 0.2267, 0.8188, 0.2123, 0.8591, 0.1238, 0.8661, 0.1301, 0.8188, 0.2123, 0.798, 0.1938, 0.8529, 0.1164, 0.8591, 0.1238, 0.798, 0.1938, 0.7799, 0.1719, 0.8478, 0.108, 0.8529, 0.1164, 0.7799, 0.1719, 0.7649, 0.1473, 0.844, 0.09909, 0.8478, 0.108, 0.7649, 0.1473, 0.7538, 0.121, 0.8417, 0.08994, 0.844, 0.09909, 0.7538, 0.121, 0.7469, 0.09409, 0.8507, 0.08154, 0.8514, 0.08895, 0.8417, 0.08994, 0.8409, 0.08092, 0.8514, 0.07452, 0.8507, 0.08154, 0.8409, 0.08092, 0.8416, 0.07237, 0.8533, 0.06816, 0.8514, 0.07452, 0.8416, 0.07237, 0.8439, 0.06462, 0.8563, 0.06269, 0.8533, 0.06816, 0.8439, 0.06462, 0.8477, 0.05796, 0.5351, 0.6447, 0.5419, 0.6431, 0.5419, 0.6516, 0.5336, 0.6535, 0.5282, 0.6447, 0.5351, 0.6447, 0.5336, 0.6535, 0.5252, 0.6535, 0.5214, 0.6431, 0.5282, 0.6447, 0.5252, 0.6535, 0.5169, 0.6516, 0.515, 0.64, 0.5214, 0.6431, 0.5169, 0.6516, 0.5091, 0.6479, 0.5092, 0.6356, 0.515, 0.64, 0.5091, 0.6479, 0.5021, 0.6425, 0.5043, 0.6299, 0.5092, 0.6356, 0.5021, 0.6425, 0.4961, 0.6355, 0.5005, 0.6232, 0.5043, 0.6299, 0.4961, 0.6355, 0.4914, 0.6274, 0.4978, 0.6158, 0.5005, 0.6232, 0.4914, 0.6274, 0.4882, 0.6184, 0.4964, 0.6079, 0.4978, 0.6158, 0.4882, 0.6184, 0.4865, 0.6088, 0.4964, 0.5999, 0.4964, 0.6079, 0.4865, 0.6088, 0.4865, 0.599, 0.4978, 0.592, 0.4964, 0.5999, 0.4865, 0.599, 0.4882, 0.5894, 0.5005, 0.5846, 0.4978, 0.592, 0.4882, 0.5894, 0.4914, 0.5804, 0.5043, 0.5779, 0.5005, 0.5846, 0.4914, 0.5804, 0.4961, 0.5722, 0.5092, 0.5722, 0.5043, 0.5779, 0.4961, 0.5722, 0.5021, 0.5653, 0.515, 0.5678, 0.5092, 0.5722, 0.5021, 0.5653, 0.5091, 0.5599, 0.5214, 0.5647, 0.515, 0.5678, 0.5091, 0.5599, 0.5169, 0.5562, 0.5282, 0.5631, 0.5214, 0.5647, 0.5169, 0.5562, 0.5252, 0.5543, 0.5351, 0.5631, 0.5282, 0.5631, 0.5252, 0.5543, 0.5336, 0.5543, 0.5419, 0.5647, 0.5351, 0.5631, 0.5336, 0.5543, 0.5419, 0.5562, 0.8908, 0.1299, 0.897, 0.1297, 0.8972, 0.1395, 0.8896, 0.1398, 0.8843, 0.1286, 0.8908, 0.1299, 0.8896, 0.1398, 0.8817, 0.1383, 0.8777, 0.126, 0.8843, 0.1286, 0.8817, 0.1383, 0.8737, 0.135, 0.8715, 0.122, 0.8777, 0.126, 0.8737, 0.135, 0.8661, 0.1301, 0.8657, 0.1168, 0.8715, 0.122, 0.8661, 0.1301, 0.8591, 0.1238, 0.8606, 0.1107, 0.8657, 0.1168, 0.8591, 0.1238, 0.8529, 0.1164, 0.8564, 0.1038, 0.8606, 0.1107, 0.8529, 0.1164, 0.8478, 0.108, 0.8533, 0.09646, 0.8564, 0.1038, 0.8478, 0.108, 0.844, 0.09909, 0.8514, 0.08895, 0.8533, 0.09646, 0.844, 0.09909, 0.8417, 0.08994, 0.8615, 0.08091, 0.862, 0.08688, 0.8514, 0.08895, 0.8507, 0.08154, 0.862, 0.07525, 0.8615, 0.08091, 0.8507, 0.08154, 0.8514, 0.07452, 0.8635, 0.07012, 0.862, 0.07525, 0.8514, 0.07452, 0.8533, 0.06816, 0.866, 0.06572, 0.8635, 0.07012, 0.8533, 0.06816, 0.8563, 0.06269, 0.6776, 0.6893, 0.6776, 0.6957, 0.6704, 0.698, 0.6704, 0.6901, 0.6776, 0.6829, 0.6776, 0.6893, 0.6704, 0.6901, 0.6704, 0.6821, 0.5271, 0.6355, 0.5326, 0.6367, 0.5282, 0.6447, 0.5214, 0.6431, 0.5219, 0.633, 0.5271, 0.6355, 0.5214, 0.6431, 0.515, 0.64, 0.5173, 0.6294, 0.5219, 0.633, 0.515, 0.64, 0.5092, 0.6356, 0.5133, 0.6248, 0.5173, 0.6294, 0.5092, 0.6356, 0.5043, 0.6299, 0.5102, 0.6195, 0.5133, 0.6248, 0.5043, 0.6299, 0.5005, 0.6232, 0.5081, 0.6135, 0.5102, 0.6195, 0.5005, 0.6232, 0.4978, 0.6158, 0.507, 0.6071, 0.5081, 0.6135, 0.4978, 0.6158, 0.4964, 0.6079, 0.507, 0.6007, 0.507, 0.6071, 0.4964, 0.6079, 0.4964, 0.5999, 0.5081, 0.5943, 0.507, 0.6007, 0.4964, 0.5999, 0.4978, 0.592, 0.5102, 0.5883, 0.5081, 0.5943, 0.4978, 0.592, 0.5005, 0.5846, 0.5133, 0.583, 0.5102, 0.5883, 0.5005, 0.5846, 0.5043, 0.5779, 0.5173, 0.5784, 0.5133, 0.583, 0.5043, 0.5779, 0.5092, 0.5722, 0.5219, 0.5748, 0.5173, 0.5784, 0.5092, 0.5722, 0.515, 0.5678, 0.5271, 0.5723, 0.5219, 0.5748, 0.515, 0.5678, 0.5214, 0.5647, 0.5326, 0.571, 0.5271, 0.5723, 0.5214, 0.5647, 0.5282, 0.5631, 0.6631, 0.6893, 0.6631, 0.6829, 0.6704, 0.6821, 0.6704, 0.6901, 0.6631, 0.6957, 0.6631, 0.6893, 0.6704, 0.6901, 0.6704, 0.698, 0.8938, 0.1199, 0.8988, 0.1197, 0.897, 0.1297, 0.8908, 0.1299, 0.8885, 0.1189, 0.8938, 0.1199, 0.8908, 0.1299, 0.8843, 0.1286, 0.8832, 0.1167, 0.8885, 0.1189, 0.8843, 0.1286, 0.8777, 0.126, 0.8782, 0.1135, 0.8832, 0.1167, 0.8777, 0.126, 0.8715, 0.122, 0.8735, 0.1093, 0.8782, 0.1135, 0.8715, 0.122, 0.8657, 0.1168, 0.8694, 0.1044, 0.8735, 0.1093, 0.8657, 0.1168, 0.8606, 0.1107, 0.8661, 0.09884, 0.8694, 0.1044, 0.8606, 0.1107, 0.8564, 0.1038, 0.8636, 0.09294, 0.8661, 0.09884, 0.8564, 0.1038, 0.8533, 0.09646, 0.862, 0.08688, 0.8636, 0.09294, 0.8533, 0.09646, 0.8514, 0.08895, 0.8728, 0.08038, 0.8732, 0.08481, 0.862, 0.08688, 0.8615, 0.08091, 0.8731, 0.07618, 0.8728, 0.08038, 0.8615, 0.08091, 0.862, 0.07525, 0.8743, 0.07237, 0.8731, 0.07618, 0.862, 0.07525, 0.8635, 0.07012, 0.8761, 0.06911, 0.8743, 0.07237, 0.8635, 0.07012, 0.866, 0.06572, 0.8786, 0.0665, 0.8761, 0.06911, 0.866, 0.06572, 0.8693, 0.06221, 0.685, 0.6837, 0.685, 0.6885, 0.6776, 0.6893, 0.6776, 0.6829, 0.533, 0.6273, 0.5371, 0.6283, 0.5326, 0.6367, 0.5271, 0.6355, 0.5292, 0.6255, 0.533, 0.6273, 0.5271, 0.6355, 0.5219, 0.633, 0.5257, 0.6228, 0.5292, 0.6255, 0.5219, 0.633, 0.5173, 0.6294, 0.5228, 0.6194, 0.5257, 0.6228, 0.5173, 0.6294, 0.5133, 0.6248, 0.5205, 0.6154, 0.5228, 0.6194, 0.5133, 0.6248, 0.5102, 0.6195, 0.5189, 0.611, 0.5205, 0.6154, 0.5102, 0.6195, 0.5081, 0.6135, 0.5181, 0.6063, 0.5189, 0.611, 0.5081, 0.6135, 0.507, 0.6071, 0.5181, 0.6015, 0.5181, 0.6063, 0.507, 0.6071, 0.507, 0.6007, 0.5189, 0.5968, 0.5181, 0.6015, 0.507, 0.6007, 0.5081, 0.5943, 0.5205, 0.5923, 0.5189, 0.5968, 0.5081, 0.5943, 0.5102, 0.5883, 0.5228, 0.5883, 0.5205, 0.5923, 0.5102, 0.5883, 0.5133, 0.583, 0.5257, 0.585, 0.5228, 0.5883, 0.5133, 0.583, 0.5173, 0.5784, 0.5292, 0.5823, 0.5257, 0.585, 0.5173, 0.5784, 0.5219, 0.5748, 0.533, 0.5804, 0.5292, 0.5823, 0.5219, 0.5748, 0.5271, 0.5723, 0.5371, 0.5795, 0.533, 0.5804, 0.5271, 0.5723, 0.5326, 0.571, 0.6558, 0.6885, 0.6558, 0.6837, 0.6631, 0.6829, 0.6631, 0.6893, 0.9004, 0.1092, 0.9039, 0.1082, 0.9034, 0.1184, 0.8988, 0.1197, 0.8967, 0.1093, 0.9004, 0.1092, 0.8988, 0.1197, 0.8938, 0.1199, 0.8928, 0.1086, 0.8967, 0.1093, 0.8938, 0.1199, 0.8885, 0.1189, 0.8889, 0.1069, 0.8928, 0.1086, 0.8885, 0.1189, 0.8832, 0.1167, 0.8852, 0.1046, 0.8889, 0.1069, 0.8832, 0.1167, 0.8782, 0.1135, 0.8817, 0.1015, 0.8852, 0.1046, 0.8782, 0.1135, 0.8735, 0.1093, 0.8787, 0.0978, 0.8817, 0.1015, 0.8735, 0.1093, 0.8694, 0.1044, 0.8762, 0.09369, 0.8787, 0.0978, 0.8694, 0.1044, 0.8661, 0.09884, 0.8743, 0.08931, 0.8762, 0.09369, 0.8661, 0.09884, 0.8636, 0.09294, 0.8732, 0.08481, 0.8743, 0.08931, 0.8636, 0.09294, 0.862, 0.08688, 0.8814, 0.08118, 0.8816, 0.08414, 0.8732, 0.08481, 0.8728, 0.08038, 0.8816, 0.07837, 0.8814, 0.08118, 0.8728, 0.08038, 0.8731, 0.07618, 0.8824, 0.07582, 0.8816, 0.07837, 0.8731, 0.07618, 0.8743, 0.07237, 0.8836, 0.07364, 0.8824, 0.07582, 0.8743, 0.07237, 0.8761, 0.06911, 0.5423, 0.6202, 0.545, 0.6196, 0.5453, 0.6273, 0.5412, 0.6283, 0.5395, 0.6202, 0.5423, 0.6202, 0.5412, 0.6283, 0.5371, 0.6283, 0.5368, 0.6196, 0.5395, 0.6202, 0.5371, 0.6283, 0.533, 0.6273, 0.5342, 0.6183, 0.5368, 0.6196, 0.533, 0.6273, 0.5292, 0.6255, 0.5319, 0.6166, 0.5342, 0.6183, 0.5292, 0.6255, 0.5257, 0.6228, 0.5299, 0.6143, 0.5319, 0.6166, 0.5257, 0.6228, 0.5228, 0.6194, 0.5284, 0.6116, 0.5299, 0.6143, 0.5228, 0.6194, 0.5205, 0.6154, 0.5273, 0.6086, 0.5284, 0.6116, 0.5205, 0.6154, 0.5189, 0.611, 0.5268, 0.6055, 0.5273, 0.6086, 0.5189, 0.611, 0.5181, 0.6063, 0.5268, 0.6023, 0.5268, 0.6055, 0.5181, 0.6063, 0.5181, 0.6015, 0.5273, 0.5991, 0.5268, 0.6023, 0.5181, 0.6015, 0.5189, 0.5968, 0.5284, 0.5962, 0.5273, 0.5991, 0.5189, 0.5968, 0.5205, 0.5923, 0.5299, 0.5935, 0.5284, 0.5962, 0.5205, 0.5923, 0.5228, 0.5883, 0.5319, 0.5912, 0.5299, 0.5935, 0.5228, 0.5883, 0.5257, 0.585, 0.5342, 0.5894, 0.5319, 0.5912, 0.5257, 0.585, 0.5292, 0.5823, 0.5368, 0.5882, 0.5342, 0.5894, 0.5292, 0.5823, 0.533, 0.5804, 0.5395, 0.5876, 0.5368, 0.5882, 0.533, 0.5804, 0.5371, 0.5795, 0.5423, 0.5876, 0.5395, 0.5876, 0.5371, 0.5795, 0.5412, 0.5795, 0.545, 0.5882, 0.5423, 0.5876, 0.5412, 0.5795, 0.5453, 0.5804, 0.8974, 0.1005, 0.8999, 0.1004, 0.9004, 0.1092, 0.8967, 0.1093, 0.8948, 0.1, 0.8974, 0.1005, 0.8967, 0.1093, 0.8928, 0.1086, 0.8922, 0.09893, 0.8948, 0.1, 0.8928, 0.1086, 0.8889, 0.1069, 0.8897, 0.09733, 0.8922, 0.09893, 0.8889, 0.1069, 0.8852, 0.1046, 0.8873, 0.09527, 0.8897, 0.09733, 0.8852, 0.1046, 0.8817, 0.1015, 0.8853, 0.09282, 0.8873, 0.09527, 0.8817, 0.1015, 0.8787, 0.0978, 0.8836, 0.09007, 0.8853, 0.09282, 0.8787, 0.0978, 0.8762, 0.09369, 0.8824, 0.08714, 0.8836, 0.09007, 0.8762, 0.09369, 0.8743, 0.08931, 0.8816, 0.08414, 0.8824, 0.08714, 0.8743, 0.08931, 0.8732, 0.08481, 0.6481, 0.8813, 0.6461, 0.8816, 0.6461, 0.7958, 0.6481, 0.7956, 0.5268, 0.6023, 0.5273, 0.5991, 0.5472, 0.6008, 0.5469, 0.6029, 0.961, 0.3107, 0.9588, 0.3107, 0.955, 0.2809, 0.9565, 0.2809, 0.8873, 0.09527, 0.8853, 0.09282, 0.906, 0.07958, 0.9073, 0.08115, 0.5273, 0.5991, 0.5284, 0.5962, 0.5479, 0.5989, 0.5472, 0.6008, 0.9588, 0.3107, 0.9561, 0.3106, 0.9533, 0.2808, 0.955, 0.2809, 0.8853, 0.09282, 0.8836, 0.09007, 0.9049, 0.07782, 0.906, 0.07958, 0.5284, 0.5962, 0.5299, 0.5935, 0.5489, 0.5972, 0.5479, 0.5989, 0.9561, 0.3106, 0.9531, 0.3106, 0.9514, 0.2808, 0.9533, 0.2808, 0.8836, 0.09007, 0.8824, 0.08714, 0.9041, 0.07594, 0.9049, 0.07782, 0.9357, 0.3107, 0.9334, 0.3107, 0.9297, 0.2809, 0.9312, 0.2809, 0.9531, 0.3106, 0.95, 0.3106, 0.9494, 0.2808, 0.9514, 0.2808, 0.8824, 0.08714, 0.8816, 0.08414, 0.9036, 0.07401, 0.9041, 0.07594, 0.9334, 0.3107, 0.9308, 0.3106, 0.928, 0.2808, 0.9297, 0.2809, 0.95, 0.3106, 0.9468, 0.3106, 0.9473, 0.2808, 0.9494, 0.2808, 0.9308, 0.3106, 0.9278, 0.3106, 0.9261, 0.2808, 0.928, 0.2808, 0.9468, 0.3106, 0.9436, 0.3106, 0.9453, 0.2808, 0.9473, 0.2808, 0.9278, 0.3106, 0.9247, 0.3106, 0.9241, 0.2808, 0.9261, 0.2808, 0.9436, 0.3106, 0.9406, 0.3106, 0.9434, 0.2808, 0.9453, 0.2808, 0.9247, 0.3106, 0.9214, 0.3106, 0.922, 0.2808, 0.9241, 0.2808, 0.9406, 0.3106, 0.938, 0.3107, 0.9417, 0.2809, 0.9434, 0.2808, 0.9214, 0.3106, 0.9183, 0.3106, 0.92, 0.2808, 0.922, 0.2808, 0.938, 0.3107, 0.9357, 0.3107, 0.9402, 0.2809, 0.9417, 0.2809, 0.9183, 0.3106, 0.9153, 0.3106, 0.9181, 0.2808, 0.92, 0.2808, 0.5299, 0.6143, 0.5284, 0.6116, 0.5479, 0.6088, 0.5489, 0.6106, 0.9153, 0.3106, 0.9127, 0.3107, 0.9164, 0.2809, 0.9181, 0.2808, 0.5284, 0.6116, 0.5273, 0.6086, 0.5472, 0.6069, 0.5479, 0.6088, 0.9127, 0.3107, 0.9104, 0.3107, 0.9149, 0.2809, 0.9164, 0.2809, 0.5273, 0.6086, 0.5268, 0.6055, 0.5469, 0.6049, 0.5472, 0.6069, 0.8922, 0.09893, 0.8897, 0.09733, 0.9088, 0.08248, 0.9104, 0.08351, 0.5268, 0.6055, 0.5268, 0.6023, 0.5469, 0.6029, 0.5469, 0.6049, 0.8816, 0.08414, 0.8814, 0.08118, 0.9035, 0.07211, 0.9036, 0.07401, 0.9261, 0.1599, 0.9241, 0.1599, 0.9241, 0.08302, 0.9261, 0.08302, 0.9312, 0.2809, 0.9297, 0.2809, 0.9297, 0.16, 0.9312, 0.16, 0.9514, 0.2808, 0.9494, 0.2808, 0.9494, 0.1599, 0.9514, 0.1599, 0.6461, 0.8816, 0.6442, 0.8822, 0.6442, 0.7964, 0.6461, 0.7958, 0.9297, 0.2809, 0.928, 0.2808, 0.928, 0.1599, 0.9297, 0.16, 0.9494, 0.2808, 0.9473, 0.2808, 0.9473, 0.1599, 0.9494, 0.1599, 0.928, 0.2808, 0.9261, 0.2808, 0.9261, 0.1599, 0.928, 0.1599, 0.9473, 0.2808, 0.9453, 0.2808, 0.9453, 0.1599, 0.9473, 0.1599, 0.9261, 0.2808, 0.9241, 0.2808, 0.9241, 0.1599, 0.9261, 0.1599, 0.9453, 0.2808, 0.9434, 0.2808, 0.9434, 0.1599, 0.9453, 0.1599, 0.9241, 0.2808, 0.922, 0.2808, 0.922, 0.1599, 0.9241, 0.1599, 0.9434, 0.2808, 0.9417, 0.2809, 0.9417, 0.16, 0.9434, 0.1599, 0.922, 0.2808, 0.92, 0.2808, 0.92, 0.1599, 0.922, 0.1599, 0.9417, 0.2809, 0.9402, 0.2809, 0.9402, 0.16, 0.9417, 0.16, 0.92, 0.2808, 0.9181, 0.2808, 0.9181, 0.1599, 0.92, 0.1599, 0.6425, 0.8916, 0.6407, 0.8909, 0.6407, 0.8013, 0.6425, 0.8021, 0.9181, 0.2808, 0.9164, 0.2809, 0.9164, 0.16, 0.9181, 0.1599, 0.6407, 0.8909, 0.6388, 0.8903, 0.6388, 0.8008, 0.6407, 0.8013, 0.9164, 0.2809, 0.9149, 0.2809, 0.9149, 0.16, 0.9164, 0.16, 0.6388, 0.8903, 0.6368, 0.8901, 0.6368, 0.8005, 0.6388, 0.8008, 0.6558, 0.883, 0.6541, 0.8822, 0.6541, 0.7964, 0.6558, 0.7972, 0.6368, 0.8901, 0.6348, 0.8901, 0.6348, 0.8005, 0.6368, 0.8005, 0.6442, 0.8822, 0.6425, 0.883, 0.6425, 0.7972, 0.6442, 0.7964, 0.6541, 0.8822, 0.6522, 0.8816, 0.6522, 0.7958, 0.6541, 0.7964, 0.6348, 0.8901, 0.6327, 0.8903, 0.6327, 0.8008, 0.6348, 0.8005, 0.9565, 0.2809, 0.955, 0.2809, 0.955, 0.16, 0.9565, 0.16, 0.6522, 0.8816, 0.6502, 0.8813, 0.6502, 0.7956, 0.6522, 0.7958, 0.6327, 0.8903, 0.6308, 0.8909, 0.6308, 0.8013, 0.6327, 0.8008, 0.955, 0.2809, 0.9533, 0.2808, 0.9533, 0.1599, 0.955, 0.16, 0.6502, 0.8813, 0.6481, 0.8813, 0.6481, 0.7956, 0.6502, 0.7956, 0.6308, 0.8909, 0.6291, 0.8916, 0.6291, 0.8021, 0.6308, 0.8013, 0.9533, 0.2808, 0.9514, 0.2808, 0.9514, 0.1599, 0.9533, 0.1599, 0.9241, 0.08302, 0.922, 0.08302, 0.922, 0.0, 0.9241, 0.0, 0.9453, 0.1599, 0.9434, 0.1599, 0.9434, 0.08304, 0.9453, 0.08302, 0.9241, 0.1599, 0.922, 0.1599, 0.922, 0.08302, 0.9241, 0.08302, 0.9434, 0.1599, 0.9417, 0.16, 0.9417, 0.08306, 0.9434, 0.08304, 0.922, 0.1599, 0.92, 0.1599, 0.92, 0.08302, 0.922, 0.08302, 0.9417, 0.16, 0.9402, 0.16, 0.9402, 0.08308, 0.9417, 0.08306, 0.92, 0.1599, 0.9181, 0.1599, 0.9181, 0.08304, 0.92, 0.08302, 0.6425, 0.8021, 0.6407, 0.8013, 0.6407, 0.7444, 0.6425, 0.7452, 0.9181, 0.1599, 0.9164, 0.16, 0.9164, 0.08306, 0.9181, 0.08304, 0.6407, 0.8013, 0.6388, 0.8008, 0.6388, 0.7439, 0.6407, 0.7444, 0.9164, 0.16, 0.9149, 0.16, 0.9149, 0.08308, 0.9164, 0.08306, 0.6388, 0.8008, 0.6368, 0.8005, 0.6368, 0.7436, 0.6388, 0.7439, 0.6558, 0.7972, 0.6541, 0.7964, 0.6541, 0.7418, 0.6558, 0.7426, 0.6368, 0.8005, 0.6348, 0.8005, 0.6348, 0.7436, 0.6368, 0.7436, 0.6442, 0.7964, 0.6425, 0.7972, 0.6425, 0.7426, 0.6442, 0.7418, 0.6541, 0.7964, 0.6522, 0.7958, 0.6522, 0.7413, 0.6541, 0.7418, 0.6348, 0.8005, 0.6327, 0.8008, 0.6327, 0.7439, 0.6348, 0.7436, 0.9565, 0.16, 0.955, 0.16, 0.955, 0.08306, 0.9565, 0.08308, 0.6522, 0.7958, 0.6502, 0.7956, 0.6502, 0.741, 0.6522, 0.7413, 0.6327, 0.8008, 0.6308, 0.8013, 0.6308, 0.7444, 0.6327, 0.7439, 0.955, 0.16, 0.9533, 0.1599, 0.9533, 0.08304, 0.955, 0.08306, 0.6502, 0.7956, 0.6481, 0.7956, 0.6481, 0.741, 0.6502, 0.741, 0.6308, 0.8013, 0.6291, 0.8021, 0.6291, 0.7452, 0.6308, 0.7444, 0.9533, 0.1599, 0.9514, 0.1599, 0.9514, 0.08302, 0.9533, 0.08304, 0.6481, 0.7956, 0.6461, 0.7958, 0.6461, 0.7413, 0.6481, 0.741, 0.9312, 0.16, 0.9297, 0.16, 0.9297, 0.08306, 0.9312, 0.08308, 0.9514, 0.1599, 0.9494, 0.1599, 0.9494, 0.08302, 0.9514, 0.08302, 0.6461, 0.7958, 0.6442, 0.7964, 0.6442, 0.7418, 0.6461, 0.7413, 0.9297, 0.16, 0.928, 0.1599, 0.928, 0.08304, 0.9297, 0.08306, 0.9494, 0.1599, 0.9473, 0.1599, 0.9473, 0.08302, 0.9494, 0.08302, 0.928, 0.1599, 0.9261, 0.1599, 0.9261, 0.08302, 0.928, 0.08304, 0.9473, 0.1599, 0.9453, 0.1599, 0.9453, 0.08302, 0.9473, 0.08302, 0.9453, 0.08302, 0.9434, 0.08304, 0.9434, 2.026e-05, 0.9453, 6.84e-06, 0.9261, 0.08302, 0.9241, 0.08302, 0.9241, 0.0, 0.9261, 6.84e-06, 0.9473, 0.08302, 0.9453, 0.08302, 0.9453, 6.84e-06, 0.9473, 0.0, 0.928, 0.08304, 0.9261, 0.08302, 0.9261, 6.84e-06, 0.928, 2.026e-05, 0.9494, 0.08302, 0.9473, 0.08302, 0.9473, 0.0, 0.9494, 0.0, 0.9297, 0.08306, 0.928, 0.08304, 0.928, 2.026e-05, 0.9297, 3.972e-05, 0.6461, 0.7413, 0.6442, 0.7418, 0.6442, 0.6829, 0.6461, 0.6824, 0.9514, 0.08302, 0.9494, 0.08302, 0.9494, 0.0, 0.9514, 6.84e-06, 0.9312, 0.08308, 0.9297, 0.08306, 0.9297, 3.972e-05, 0.9312, 6.452e-05, 0.6481, 0.741, 0.6461, 0.7413, 0.6461, 0.6824, 0.6481, 0.6821, 0.9533, 0.08304, 0.9514, 0.08302, 0.9514, 6.84e-06, 0.9533, 2.026e-05, 0.6308, 0.7444, 0.6291, 0.7452, 0.6291, 0.6837, 0.6308, 0.6829, 0.6502, 0.741, 0.6481, 0.741, 0.6481, 0.6821, 0.6502, 0.6821, 0.955, 0.08306, 0.9533, 0.08304, 0.9533, 2.026e-05, 0.955, 3.972e-05, 0.6327, 0.7439, 0.6308, 0.7444, 0.6308, 0.6829, 0.6327, 0.6824, 0.6522, 0.7413, 0.6502, 0.741, 0.6502, 0.6821, 0.6522, 0.6824, 0.9565, 0.08308, 0.955, 0.08306, 0.955, 3.972e-05, 0.9565, 6.452e-05, 0.6348, 0.7436, 0.6327, 0.7439, 0.6327, 0.6824, 0.6348, 0.6821, 0.6541, 0.7418, 0.6522, 0.7413, 0.6522, 0.6824, 0.6541, 0.6829, 0.6442, 0.7418, 0.6425, 0.7426, 0.6425, 0.6837, 0.6442, 0.6829, 0.6368, 0.7436, 0.6348, 0.7436, 0.6348, 0.6821, 0.6368, 0.6821, 0.6558, 0.7426, 0.6541, 0.7418, 0.6541, 0.6829, 0.6558, 0.6837, 0.6388, 0.7439, 0.6368, 0.7436, 0.6368, 0.6821, 0.6388, 0.6824, 0.9164, 0.08306, 0.9149, 0.08308, 0.9149, 6.452e-05, 0.9164, 3.972e-05, 0.6407, 0.7444, 0.6388, 0.7439, 0.6388, 0.6824, 0.6407, 0.6829, 0.9181, 0.08304, 0.9164, 0.08306, 0.9164, 3.972e-05, 0.9181, 2.026e-05, 0.6425, 0.7452, 0.6407, 0.7444, 0.6407, 0.6829, 0.6425, 0.6837, 0.92, 0.08302, 0.9181, 0.08304, 0.9181, 2.026e-05, 0.92, 6.84e-06, 0.9417, 0.08306, 0.9402, 0.08308, 0.9402, 6.452e-05, 0.9417, 3.972e-05, 0.922, 0.08302, 0.92, 0.08302, 0.92, 6.84e-06, 0.922, 0.0, 0.9434, 0.08304, 0.9417, 0.08306, 0.9417, 3.972e-05, 0.9434, 2.026e-05, 0.933, 0.8244, 0.9638, 0.86, 0.9579, 0.8638, 0.9265, 0.8275, 0.04887, 0.4312, 0.09833, 0.431, 0.09785, 0.4373, 0.04746, 0.4375, 0.9638, 0.86, 1.0, 0.8881, 0.9948, 0.8923, 0.9579, 0.8638, 0.09833, 0.431, 0.1488, 0.431, 0.1492, 0.4373, 0.09785, 0.4373, 0.6314, 0.4306, 0.678, 0.4302, 0.6766, 0.4366, 0.6291, 0.4369, 0.1488, 0.431, 0.1982, 0.4312, 0.1996, 0.4375, 0.1492, 0.4373, 0.678, 0.4302, 0.7275, 0.4301, 0.727, 0.4364, 0.6766, 0.4366, 0.1982, 0.4312, 0.2448, 0.4315, 0.2471, 0.4378, 0.1996, 0.4375, 0.7275, 0.4301, 0.7779, 0.4301, 0.7784, 0.4364, 0.727, 0.4364, 1.0, 0.4343, 0.9638, 0.4624, 0.9579, 0.4586, 0.9948, 0.4301, 0.2764, 0.5409, 0.2622, 0.5874, 0.2545, 0.586, 0.2689, 0.5386, 0.7779, 0.4301, 0.8273, 0.4302, 0.8287, 0.4366, 0.7784, 0.4364, 0.9638, 0.4624, 0.933, 0.498, 0.9265, 0.4949, 0.9579, 0.4586, 0.2622, 0.5874, 0.255, 0.6369, 0.2471, 0.6364, 0.2545, 0.586, 0.8273, 0.4302, 0.8739, 0.4306, 0.8762, 0.4369, 0.8287, 0.4366, 0.933, 0.498, 0.9088, 0.5399, 0.9019, 0.5377, 0.9265, 0.4949, 0.255, 0.6369, 0.255, 0.6873, 0.2471, 0.6878, 0.2471, 0.6364, 0.3541, 0.4353, 0.3233, 0.4633, 0.3167, 0.4595, 0.3481, 0.431, 0.9088, 0.5399, 0.8921, 0.5865, 0.8849, 0.5851, 0.9019, 0.5377, 0.255, 0.6873, 0.2622, 0.7368, 0.2545, 0.7382, 0.2471, 0.6878, 0.3233, 0.4633, 0.297, 0.4989, 0.2899, 0.4959, 0.3167, 0.4595, 0.8921, 0.5865, 0.8836, 0.636, 0.8762, 0.6355, 0.8849, 0.5851, 0.2622, 0.7368, 0.2764, 0.7834, 0.2689, 0.7857, 0.2545, 0.7382, 0.297, 0.4989, 0.2764, 0.5409, 0.2689, 0.5386, 0.2899, 0.4959, 0.8836, 0.636, 0.8836, 0.6864, 0.8762, 0.6869, 0.8762, 0.6355, 0.2764, 0.7834, 0.297, 0.8253, 0.2899, 0.8284, 0.2689, 0.7857, 0.8836, 0.6864, 0.8921, 0.7359, 0.8849, 0.7373, 0.8762, 0.6869, 0.297, 0.8253, 0.3233, 0.861, 0.3167, 0.8647, 0.2899, 0.8284, 0.8921, 0.7359, 0.9088, 0.7825, 0.9019, 0.7847, 0.8849, 0.7373, 0.3233, 0.861, 0.3541, 0.889, 0.3481, 0.8932, 0.3167, 0.8647, 0.9088, 0.7825, 0.933, 0.8244, 0.9265, 0.8275, 0.9019, 0.7847, 0.002284, 0.4315, 0.04887, 0.4312, 0.04746, 0.4375, 0.0, 0.4378, 0.3451, 0.3189, 0.3418, 0.3206, 0.3101, 0.2818, 0.3173, 0.2782, 0.436, 0.3246, 0.4341, 0.3168, 0.5161, 0.2891, 0.5204, 0.3072, 0.3845, 0.331, 0.382, 0.3278, 0.4214, 0.2946, 0.4267, 0.3016, 0.3297, 0.3361, 0.3289, 0.3397, 0.2826, 0.3229, 0.2843, 0.315, 0.3418, 0.3206, 0.3386, 0.3229, 0.3033, 0.2867, 0.3101, 0.2818, 0.382, 0.3278, 0.3792, 0.3249, 0.4152, 0.2885, 0.4214, 0.2946, 0.3289, 0.3397, 0.3288, 0.3432, 0.2822, 0.3304, 0.2826, 0.3229, 0.3386, 0.3229, 0.3357, 0.3257, 0.2971, 0.2928, 0.3033, 0.2867, 0.3792, 0.3249, 0.376, 0.3226, 0.4085, 0.2835, 0.4152, 0.2885, 0.7659, 0.6711, 0.7625, 0.671, 0.7737, 0.6228, 0.781, 0.6228, 0.3357, 0.3257, 0.3332, 0.3289, 0.2917, 0.2997, 0.2971, 0.2928, 0.376, 0.3226, 0.3728, 0.3208, 0.4015, 0.2797, 0.4085, 0.2835, 0.7625, 0.671, 0.7587, 0.671, 0.7656, 0.6227, 0.7737, 0.6228, 0.3332, 0.3289, 0.3312, 0.3324, 0.2874, 0.3072, 0.2917, 0.2997, 0.3728, 0.3208, 0.3695, 0.3197, 0.3944, 0.2774, 0.4015, 0.2797, 0.7587, 0.671, 0.7547, 0.671, 0.757, 0.6227, 0.7656, 0.6227, 0.3312, 0.3324, 0.3297, 0.3361, 0.2843, 0.315, 0.2874, 0.3072, 0.1367, 0.672, 0.1334, 0.6719, 0.1446, 0.6237, 0.1518, 0.6238, 0.7547, 0.671, 0.7506, 0.671, 0.7483, 0.6227, 0.757, 0.6227, 0.1334, 0.6719, 0.1296, 0.6719, 0.1365, 0.6236, 0.1446, 0.6237, 0.7506, 0.671, 0.7466, 0.671, 0.7397, 0.6227, 0.7483, 0.6227, 0.1296, 0.6719, 0.1256, 0.6719, 0.1279, 0.6236, 0.1365, 0.6236, 0.7466, 0.671, 0.7429, 0.671, 0.7316, 0.6228, 0.7397, 0.6227, 0.1256, 0.6719, 0.1215, 0.6719, 0.1192, 0.6236, 0.1279, 0.6236, 0.7429, 0.671, 0.7395, 0.6711, 0.7244, 0.6228, 0.7316, 0.6228, 0.1215, 0.6719, 0.1175, 0.6719, 0.1106, 0.6236, 0.1192, 0.6236, 0.3891, 0.3452, 0.3889, 0.3418, 0.436, 0.3246, 0.4365, 0.332, 0.1175, 0.6719, 0.1137, 0.6719, 0.1025, 0.6237, 0.1106, 0.6236, 0.3889, 0.3418, 0.388, 0.3382, 0.4341, 0.3168, 0.436, 0.3246, 0.1137, 0.6719, 0.1103, 0.672, 0.09525, 0.6238, 0.1025, 0.6237, 0.388, 0.3382, 0.3865, 0.3345, 0.431, 0.3091, 0.4341, 0.3168, 0.3485, 0.3178, 0.3451, 0.3189, 0.3173, 0.2782, 0.3245, 0.2759, 0.3865, 0.3345, 0.3845, 0.331, 0.4267, 0.3016, 0.431, 0.3091, 0.4987, 0.2535, 0.4863, 0.2373, 0.6309, 0.1066, 0.6622, 0.1474, 0.3315, 0.2752, 0.3245, 0.2759, 0.2964, 0.196, 0.3127, 0.1943, 0.4341, 0.3168, 0.431, 0.3091, 0.5088, 0.271, 0.5161, 0.2891, 0.3245, 0.2759, 0.3173, 0.2782, 0.2795, 0.2011, 0.2964, 0.196, 0.431, 0.3091, 0.4267, 0.3016, 0.4987, 0.2535, 0.5088, 0.271, 0.3173, 0.2782, 0.3101, 0.2818, 0.2628, 0.2096, 0.2795, 0.2011, 0.4267, 0.3016, 0.4214, 0.2946, 0.4863, 0.2373, 0.4987, 0.2535, 0.2843, 0.315, 0.2826, 0.3229, 0.1986, 0.3054, 0.2027, 0.2871, 0.3101, 0.2818, 0.3033, 0.2867, 0.2469, 0.2211, 0.2628, 0.2096, 0.4214, 0.2946, 0.4152, 0.2885, 0.472, 0.2231, 0.4863, 0.2373, 0.2826, 0.3229, 0.2822, 0.3304, 0.1978, 0.3231, 0.1986, 0.3054, 0.3033, 0.2867, 0.2971, 0.2928, 0.2324, 0.2352, 0.2469, 0.2211, 0.4152, 0.2885, 0.4085, 0.2835, 0.4563, 0.2114, 0.472, 0.2231, 0.2822, 0.3304, 0.2833, 0.3374, 0.2003, 0.3393, 0.1978, 0.3231, 0.2971, 0.2928, 0.2917, 0.2997, 0.2199, 0.2513, 0.2324, 0.2352, 0.4085, 0.2835, 0.4015, 0.2797, 0.44, 0.2026, 0.4563, 0.2114, 0.7737, 0.6228, 0.7656, 0.6227, 0.7829, 0.5588, 0.8017, 0.5589, 0.2917, 0.2997, 0.2874, 0.3072, 0.2099, 0.2689, 0.2199, 0.2513, 0.4015, 0.2797, 0.3944, 0.2774, 0.4235, 0.197, 0.44, 0.2026, 0.7656, 0.6227, 0.757, 0.6227, 0.7629, 0.5587, 0.7829, 0.5588, 0.2874, 0.3072, 0.2843, 0.315, 0.2027, 0.2871, 0.2099, 0.2689, 0.3944, 0.2774, 0.3876, 0.2765, 0.4076, 0.195, 0.4235, 0.197, 0.757, 0.6227, 0.7483, 0.6227, 0.7425, 0.5587, 0.7629, 0.5587, 0.1446, 0.6237, 0.1365, 0.6236, 0.1537, 0.5597, 0.1726, 0.5598, 0.7483, 0.6227, 0.7397, 0.6227, 0.7225, 0.5588, 0.7425, 0.5587, 0.1365, 0.6236, 0.1279, 0.6236, 0.1337, 0.5596, 0.1537, 0.5597, 0.7397, 0.6227, 0.7316, 0.6228, 0.7036, 0.5589, 0.7225, 0.5588, 0.1279, 0.6236, 0.1192, 0.6236, 0.1133, 0.5596, 0.1337, 0.5596, 0.4355, 0.3388, 0.4365, 0.332, 0.5215, 0.3246, 0.5194, 0.3405, 0.1192, 0.6236, 0.1106, 0.6236, 0.09334, 0.5597, 0.1133, 0.5596, 0.4365, 0.332, 0.436, 0.3246, 0.5204, 0.3072, 0.5215, 0.3246, 0.1106, 0.6236, 0.1025, 0.6237, 0.0745, 0.5598, 0.09334, 0.5597, 0.342, 0.3451, 0.342, 0.3431, 0.3425, 0.3409, 0.3434, 0.3387, 0.3446, 0.3367, 0.346, 0.3348, 0.3478, 0.3331, 0.3496, 0.3317, 0.3516, 0.3307, 0.3536, 0.3301, 0.3555, 0.3299, 0.3573, 0.3302, 0.359, 0.3308, 0.3603, 0.3318, 0.3613, 0.3332, 0.362, 0.3349, 0.3623, 0.3369, 0.3622, 0.3389, 0.3617, 0.3411, 0.3609, 0.3433, 0.3597, 0.3453, 0.3582, 0.3472, 0.3565, 0.3489, 0.3546, 0.3503, 0.3526, 0.3513, 0.3506, 0.3519, 0.3487, 0.3521, 0.3469, 0.3518, 0.3453, 0.3512, 0.344, 0.3501, 0.3429, 0.3488, 0.3422, 0.3471, 0.2027, 0.2871, 0.1986, 0.3054, 0.002034, 0.2799, 0.01232, 0.2338, 0.2628, 0.2096, 0.2469, 0.2211, 0.1237, 0.06755, 0.1638, 0.03854, 0.4863, 0.2373, 0.472, 0.2231, 0.5948, 0.07079, 0.6309, 0.1066, 0.1986, 0.3054, 0.1978, 0.3231, -2.11e-08, 0.3243, 0.002034, 0.2799, 0.2469, 0.2211, 0.2324, 0.2352, 0.08725, 0.103, 0.1237, 0.06755, 0.472, 0.2231, 0.4563, 0.2114, 0.5554, 0.04122, 0.5948, 0.07079, 0.1978, 0.3231, 0.2003, 0.3393, 0.006295, 0.3653, -2.11e-08, 0.3243, 0.2324, 0.2352, 0.2199, 0.2513, 0.05576, 0.1436, 0.08725, 0.103, 0.4563, 0.2114, 0.44, 0.2026, 0.5142, 0.01905, 0.5554, 0.04122, 0.2003, 0.3393, 0.206, 0.3536, 0.02068, 0.4013, 0.006295, 0.3653, 0.2199, 0.2513, 0.2099, 0.2689, 0.03046, 0.1878, 0.05576, 0.1436, 0.44, 0.2026, 0.4235, 0.197, 0.4727, 0.005129, 0.5142, 0.01905, 0.206, 0.3536, 0.2147, 0.3654, 0.0426, 0.431, 0.02068, 0.4013, 0.2099, 0.2689, 0.2027, 0.2871, 0.01232, 0.2338, 0.03046, 0.1878, 0.4235, 0.197, 0.4076, 0.195, 0.4325, -2.494e-09, 0.4727, 0.005129, 0.7629, 0.5587, 0.7425, 0.5587, 0.727, 0.4364, 0.7784, 0.4364, 0.4076, 0.195, 0.3928, 0.1965, 0.3952, 0.003857, 0.4325, -2.494e-09, 0.5059, 0.3657, 0.5141, 0.3544, 0.701, 0.4015, 0.6802, 0.4301, 0.3928, 0.1965, 0.3797, 0.2016, 0.3623, 0.01655, 0.3952, 0.003857, 0.5141, 0.3544, 0.5194, 0.3405, 0.7143, 0.3665, 0.701, 0.4015, 0.1337, 0.5596, 0.1133, 0.5596, 0.09785, 0.4373, 0.1492, 0.4373, 0.5194, 0.3405, 0.5215, 0.3246, 0.7196, 0.3263, 0.7143, 0.3665, 0.3416, 0.2018, 0.328, 0.1963, 0.3281, 0.004967, 0.3623, 0.01881, 0.5215, 0.3246, 0.5204, 0.3072, 0.7169, 0.2827, 0.7196, 0.3263, 0.328, 0.1963, 0.3127, 0.1943, 0.2896, -6.716e-08, 0.3281, 0.004967, 0.5204, 0.3072, 0.5161, 0.2891, 0.706, 0.2371, 0.7169, 0.2827, 0.3127, 0.1943, 0.2964, 0.196, 0.2483, 0.004102, 0.2896, -6.716e-08, 0.5161, 0.2891, 0.5088, 0.271, 0.6876, 0.1914, 0.706, 0.2371, 0.2964, 0.196, 0.2795, 0.2011, 0.2058, 0.01712, 0.2483, 0.004102, 0.5088, 0.271, 0.4987, 0.2535, 0.6622, 0.1474, 0.6876, 0.1914, 0.2795, 0.2011, 0.2628, 0.2096, 0.1638, 0.03854, 0.2058, 0.01712, 0.3425, 0.3409, 0.342, 0.3431, 0.3289, 0.3397, 0.3297, 0.3361, 0.342, 0.3431, 0.342, 0.3451, 0.3288, 0.3432, 0.3289, 0.3397, 0.342, 0.3451, 0.3422, 0.3471, 0.3293, 0.3465, 0.3288, 0.3432, 0.7585, 0.6821, 0.7562, 0.6821, 0.7587, 0.671, 0.7625, 0.671, 0.7562, 0.6821, 0.7539, 0.6821, 0.7547, 0.671, 0.7587, 0.671, 0.7539, 0.6821, 0.7515, 0.6821, 0.7506, 0.671, 0.7547, 0.671, 0.7515, 0.6821, 0.7491, 0.6821, 0.7466, 0.671, 0.7506, 0.671, 0.7491, 0.6821, 0.7469, 0.6821, 0.7429, 0.671, 0.7466, 0.671, 0.3755, 0.3491, 0.3758, 0.3472, 0.3891, 0.3452, 0.3887, 0.3484, 0.3758, 0.3472, 0.3756, 0.3451, 0.3889, 0.3418, 0.3891, 0.3452, 0.3756, 0.3451, 0.3751, 0.343, 0.388, 0.3382, 0.3889, 0.3418, 0.3751, 0.343, 0.3743, 0.3409, 0.3865, 0.3345, 0.388, 0.3382, 0.3743, 0.3409, 0.3731, 0.3388, 0.3845, 0.331, 0.3865, 0.3345, 0.3731, 0.3388, 0.3716, 0.3369, 0.382, 0.3278, 0.3845, 0.331, 0.3716, 0.3369, 0.3699, 0.3352, 0.3792, 0.3249, 0.382, 0.3278, 0.3699, 0.3352, 0.3681, 0.3338, 0.376, 0.3226, 0.3792, 0.3249, 0.3681, 0.3338, 0.3661, 0.3328, 0.3728, 0.3208, 0.376, 0.3226, 0.3661, 0.3328, 0.3642, 0.3321, 0.3695, 0.3197, 0.3728, 0.3208, 0.3642, 0.3321, 0.3623, 0.3319, 0.3663, 0.3193, 0.3695, 0.3197, 0.1293, 0.683, 0.1271, 0.683, 0.1296, 0.6719, 0.1334, 0.6719, 0.1271, 0.683, 0.1247, 0.683, 0.1256, 0.6719, 0.1296, 0.6719, 0.1247, 0.683, 0.1223, 0.683, 0.1215, 0.6719, 0.1256, 0.6719, 0.1223, 0.683, 0.12, 0.683, 0.1175, 0.6719, 0.1215, 0.6719, 0.12, 0.683, 0.1177, 0.683, 0.1137, 0.6719, 0.1175, 0.6719, 0.3555, 0.3299, 0.3536, 0.3301, 0.3485, 0.3178, 0.3518, 0.3175, 0.3536, 0.3301, 0.3516, 0.3307, 0.3451, 0.3189, 0.3485, 0.3178, 0.3516, 0.3307, 0.3496, 0.3317, 0.3418, 0.3206, 0.3451, 0.3189, 0.3496, 0.3317, 0.3478, 0.3331, 0.3386, 0.3229, 0.3418, 0.3206, 0.3478, 0.3331, 0.346, 0.3348, 0.3357, 0.3257, 0.3386, 0.3229, 0.346, 0.3348, 0.3446, 0.3367, 0.3332, 0.3289, 0.3357, 0.3257, 0.3446, 0.3367, 0.3434, 0.3387, 0.3312, 0.3324, 0.3332, 0.3289, 0.3434, 0.3387, 0.3425, 0.3409, 0.3297, 0.3361, 0.3312, 0.3324])
me_circle.materials.append(mat_material_001)
me_circle.update()

# ---- objects
ob_circle_rigid = bpy.data.objects.new('Circle-rigid', me_circle)

# ---- transforms, parenting, visibility, modifiers, constraints
ob_circle_rigid.location = (0.0, 0.0, 0.0)

# ---- collection membership
scene.collection.objects.link(ob_circle_rigid)

# ---- scene / render settings (as saved in the file)
scene.frame_start = 1; scene.frame_end = 250; scene.frame_set(1)
scene.render.engine = 'BLENDER_EEVEE_NEXT'
bpy.context.view_layer.update()

# ---- added for rendering (the .blend has no active camera and no usable light): camera, sun
cam_auto = bpy.data.cameras.new('AutoCamera')
cam_auto.lens = 50.0
cam_auto.sensor_width = 36.0
cam_auto.clip_end = 1000.0
ob_auto_camera = bpy.data.objects.new('AutoCamera', cam_auto)
scene.collection.objects.link(ob_auto_camera)
ob_auto_camera.location = (0.217059, -0.260471, 0.248475)
ob_auto_camera.rotation_euler = (1.09748, -7.21219e-08, 0.694738)
scene.camera = ob_auto_camera
light_auto_sun = bpy.data.lights.new('AutoSun', 'SUN')
light_auto_sun.energy = 3.0
light_auto_sun.angle = 0.0523599
ob_auto_sun = bpy.data.objects.new('AutoSun', light_auto_sun)
scene.collection.objects.link(ob_auto_sun)
ob_auto_sun.rotation_euler = (0.872665, 0.174533, 0.523599)
bpy.context.view_layer.update()
